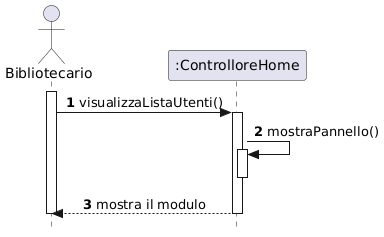

The diagram above was rendered by PlantUML. Its source (embedded in the PNG):
@startuml
skinparam style strictuml
skinparam sequenceMessageAlign center

actor "Bibliotecario" as Biblio
participant ":ControlloreHome" as CHome



autonumber

' 1. Apertura pannello
activate Biblio
Biblio -> CHome : visualizzaListaUtenti()
activate CHome
CHome -> CHome : mostraPannello()
activate CHome
deactivate CHome

CHome --> Biblio : mostra il modulo
deactivate CHome


deactivate Biblio
@enduml